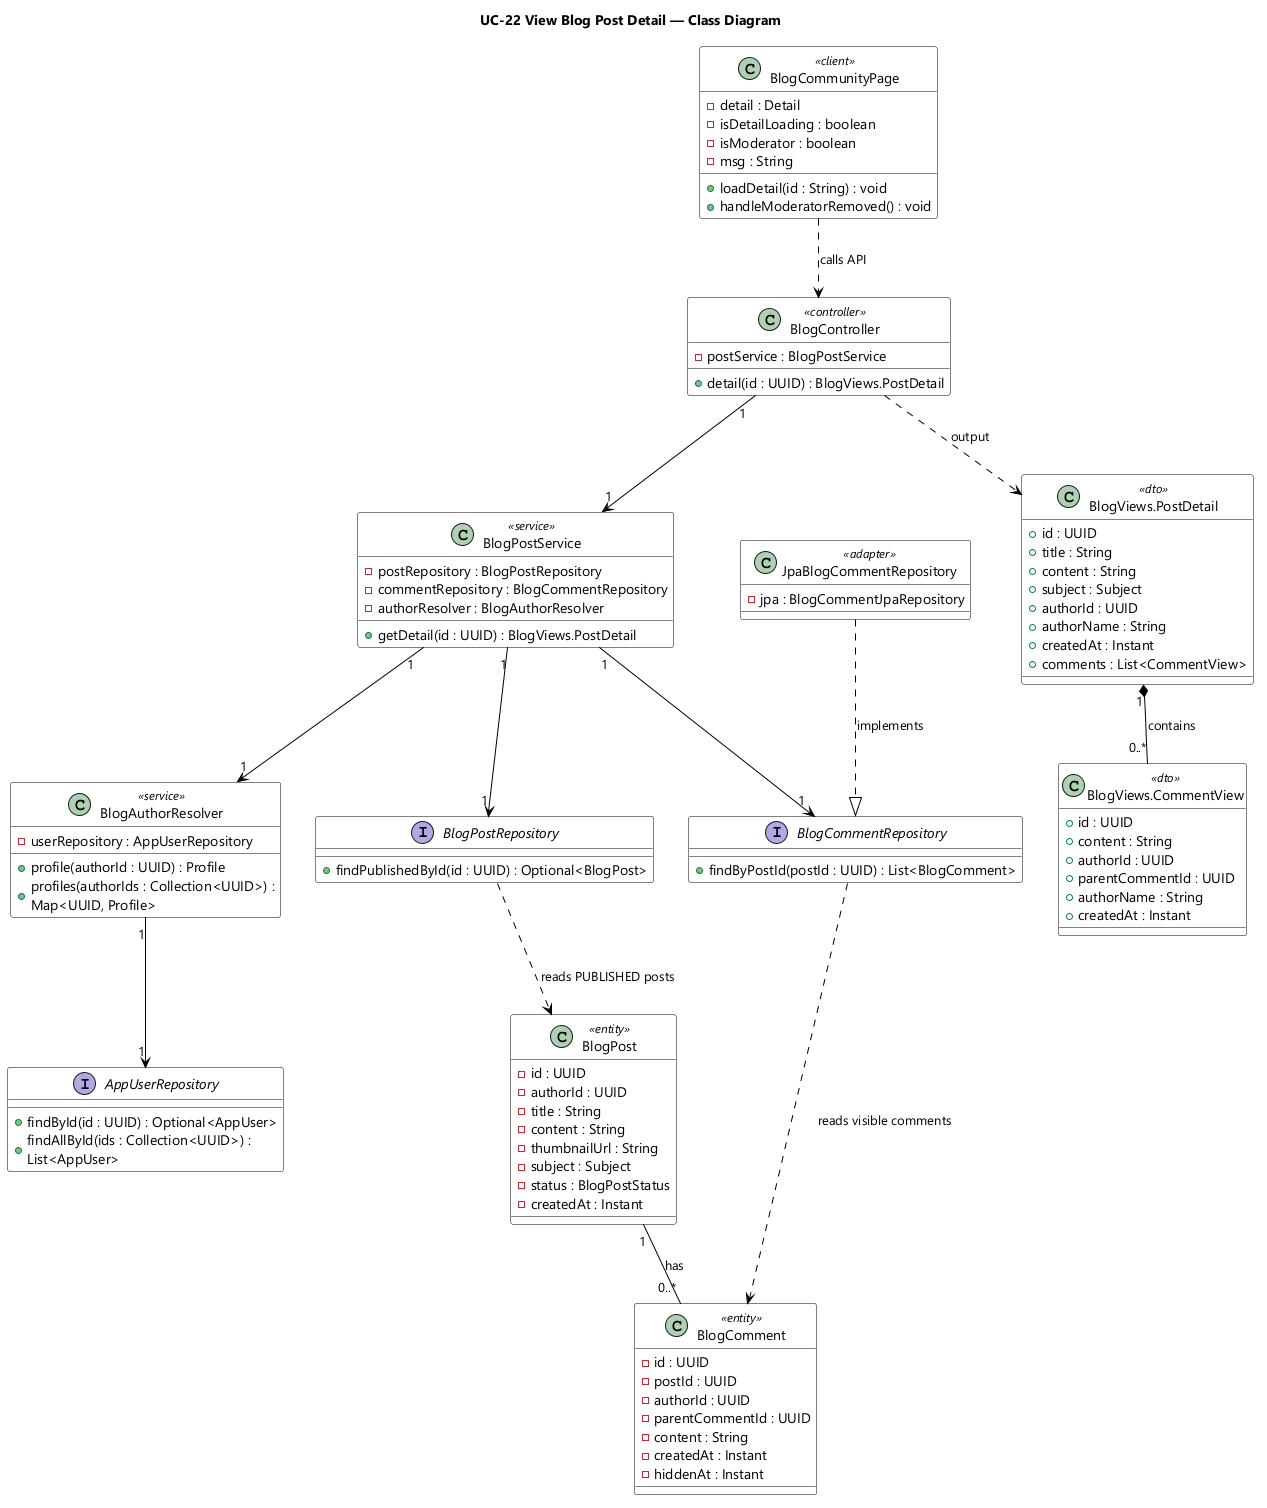

The diagram above was rendered by PlantUML. Its source (embedded in the PNG):
@startuml UC-22 View Blog Post Detail - Class Diagram
skinparamlocked dpi 96
skinparam defaultFontName "Segoe UI"
skinparam shadowing false
skinparam wrapWidth 320
skinparam classBackgroundColor #FFFFFF
skinparam classBorderColor #000000
skinparam ArrowColor #000000
title UC-22 View Blog Post Detail — Class Diagram

class BlogCommunityPage <<client>> {
  - detail : Detail
  - isDetailLoading : boolean
  - isModerator : boolean
  - msg : String
  + loadDetail(id : String) : void
  + handleModeratorRemoved() : void
}

class BlogController <<controller>> {
  - postService : BlogPostService
  + detail(id : UUID) : BlogViews.PostDetail
}

class BlogPostService <<service>> {
  - postRepository : BlogPostRepository
  - commentRepository : BlogCommentRepository
  - authorResolver : BlogAuthorResolver
  + getDetail(id : UUID) : BlogViews.PostDetail
}

class BlogAuthorResolver <<service>> {
  - userRepository : AppUserRepository
  + profile(authorId : UUID) : Profile
  + profiles(authorIds : Collection<UUID>) : Map<UUID, Profile>
}

interface AppUserRepository {
  + findById(id : UUID) : Optional<AppUser>
  + findAllById(ids : Collection<UUID>) : List<AppUser>
}

interface BlogPostRepository {
  + findPublishedById(id : UUID) : Optional<BlogPost>
}

interface BlogCommentRepository {
  + findByPostId(postId : UUID) : List<BlogComment>
}

class JpaBlogCommentRepository <<adapter>> {
  - jpa : BlogCommentJpaRepository
}

class BlogPost <<entity>> {
  - id : UUID
  - authorId : UUID
  - title : String
  - content : String
  - thumbnailUrl : String
  - subject : Subject
  - status : BlogPostStatus
  - createdAt : Instant
}

class BlogComment <<entity>> {
  - id : UUID
  - postId : UUID
  - authorId : UUID
  - parentCommentId : UUID
  - content : String
  - createdAt : Instant
  - hiddenAt : Instant
}

class "BlogViews.PostDetail" as BlogPostDetailView <<dto>> {
  + id : UUID
  + title : String
  + content : String
  + subject : Subject
  + authorId : UUID
  + authorName : String
  + createdAt : Instant
  + comments : List<CommentView>
}

class "BlogViews.CommentView" as BlogCommentView <<dto>> {
  + id : UUID
  + content : String
  + authorId : UUID
  + parentCommentId : UUID
  + authorName : String
  + createdAt : Instant
}

BlogCommunityPage ..> BlogController : calls API
BlogController ..> BlogPostDetailView : output
BlogController "1" --> "1" BlogPostService
BlogPostService "1" --> "1" BlogPostRepository
BlogPostService "1" --> "1" BlogCommentRepository
BlogPostService "1" --> "1" BlogAuthorResolver
BlogAuthorResolver "1" --> "1" AppUserRepository
JpaBlogCommentRepository ..|> BlogCommentRepository : implements
BlogPostRepository ..> BlogPost : reads PUBLISHED posts
BlogCommentRepository ..> BlogComment : reads visible comments
BlogPost "1" -- "0..*" BlogComment : has
BlogPostDetailView "1" *-- "0..*" BlogCommentView : contains

@enduml